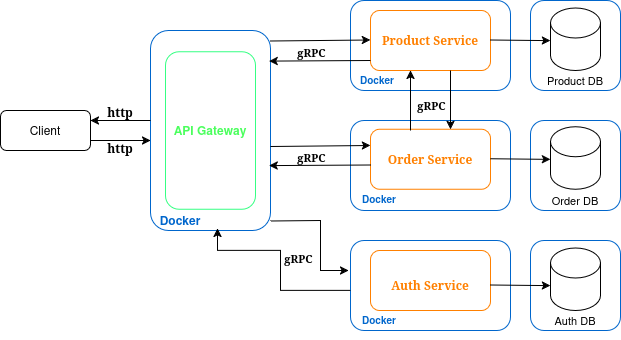

The diagram above was exported from draw.io. Its source (the exported page's mxGraphModel, read from the mxfile embedded in the PNG):
<mxGraphModel dx="786" dy="516" grid="1" gridSize="10" guides="1" tooltips="1" connect="1" arrows="1" fold="1" page="1" pageScale="1" pageWidth="827" pageHeight="1169" math="0" shadow="0">
  <root>
    <mxCell id="0" />
    <mxCell id="1" parent="0" />
    <mxCell id="dSov7X6zKZqFqAtfanD8-11" value="" style="rounded=1;whiteSpace=wrap;html=1;strokeColor=#0066CC;" vertex="1" parent="1">
      <mxGeometry x="540" y="570" width="90" height="90" as="geometry" />
    </mxCell>
    <mxCell id="dSov7X6zKZqFqAtfanD8-10" value="" style="rounded=1;whiteSpace=wrap;html=1;strokeColor=#0066CC;" vertex="1" parent="1">
      <mxGeometry x="540" y="330" width="90" height="90" as="geometry" />
    </mxCell>
    <mxCell id="dSov7X6zKZqFqAtfanD8-9" value="" style="rounded=1;whiteSpace=wrap;html=1;strokeColor=#0066CC;" vertex="1" parent="1">
      <mxGeometry x="540" y="450" width="90" height="90" as="geometry" />
    </mxCell>
    <mxCell id="zrOUV3qje7QTc3BenU9i-2" value="" style="rounded=1;whiteSpace=wrap;html=1;" parent="1" vertex="1">
      <mxGeometry x="10" y="440" width="90" height="40" as="geometry" />
    </mxCell>
    <mxCell id="zrOUV3qje7QTc3BenU9i-3" value="&lt;div&gt;Client&lt;/div&gt;" style="text;html=1;align=center;verticalAlign=middle;whiteSpace=wrap;rounded=0;" parent="1" vertex="1">
      <mxGeometry x="25" y="445" width="60" height="30" as="geometry" />
    </mxCell>
    <mxCell id="zrOUV3qje7QTc3BenU9i-4" value="" style="rounded=1;whiteSpace=wrap;html=1;strokeColor=#0066CC;" parent="1" vertex="1">
      <mxGeometry x="160" y="360" width="120" height="200" as="geometry" />
    </mxCell>
    <mxCell id="zrOUV3qje7QTc3BenU9i-5" value="" style="rounded=1;whiteSpace=wrap;html=1;strokeColor=#36FF83;" parent="1" vertex="1">
      <mxGeometry x="175" y="381.25" width="90" height="157.5" as="geometry" />
    </mxCell>
    <mxCell id="zrOUV3qje7QTc3BenU9i-6" value="&lt;b&gt;&lt;span style=&quot;color: rgb(75, 255, 93);&quot;&gt;API Gateway&lt;/span&gt;&lt;/b&gt;" style="text;html=1;align=center;verticalAlign=middle;whiteSpace=wrap;rounded=0;" parent="1" vertex="1">
      <mxGeometry x="180" y="390" width="80" height="140" as="geometry" />
    </mxCell>
    <mxCell id="zrOUV3qje7QTc3BenU9i-8" value="&lt;h4 align=&quot;center&quot;&gt;Docker&lt;/h4&gt;" style="text;html=1;align=center;verticalAlign=middle;whiteSpace=wrap;rounded=0;fontColor=#0066CC;" parent="1" vertex="1">
      <mxGeometry x="165" y="540" width="50" height="20" as="geometry" />
    </mxCell>
    <mxCell id="zrOUV3qje7QTc3BenU9i-9" value="" style="endArrow=classic;html=1;rounded=0;entryX=0;entryY=0.6;entryDx=0;entryDy=0;entryPerimeter=0;" parent="1" edge="1">
      <mxGeometry width="50" height="50" relative="1" as="geometry">
        <mxPoint x="100" y="470" as="sourcePoint" />
        <mxPoint x="160" y="470" as="targetPoint" />
      </mxGeometry>
    </mxCell>
    <mxCell id="zrOUV3qje7QTc3BenU9i-10" value="" style="endArrow=classic;html=1;rounded=0;entryX=1;entryY=0.25;entryDx=0;entryDy=0;" parent="1" target="zrOUV3qje7QTc3BenU9i-2" edge="1">
      <mxGeometry width="50" height="50" relative="1" as="geometry">
        <mxPoint x="160" y="450" as="sourcePoint" />
        <mxPoint x="210" y="400" as="targetPoint" />
      </mxGeometry>
    </mxCell>
    <mxCell id="zrOUV3qje7QTc3BenU9i-11" value="" style="rounded=1;whiteSpace=wrap;html=1;strokeColor=#0066CC;" parent="1" vertex="1">
      <mxGeometry x="360" y="330" width="160" height="90" as="geometry" />
    </mxCell>
    <mxCell id="zrOUV3qje7QTc3BenU9i-12" value="" style="rounded=1;whiteSpace=wrap;html=1;strokeColor=#0066CC;" parent="1" vertex="1">
      <mxGeometry x="360" y="450" width="160" height="90" as="geometry" />
    </mxCell>
    <mxCell id="zrOUV3qje7QTc3BenU9i-13" value="" style="rounded=1;whiteSpace=wrap;html=1;strokeColor=#0066CC;" parent="1" vertex="1">
      <mxGeometry x="360" y="570" width="160" height="90" as="geometry" />
    </mxCell>
    <mxCell id="zrOUV3qje7QTc3BenU9i-14" value="&lt;h4&gt;Docker&lt;/h4&gt;" style="text;html=1;align=center;verticalAlign=middle;whiteSpace=wrap;rounded=0;fontColor=#0066CC;fontSize=10;" parent="1" vertex="1">
      <mxGeometry x="364" y="640" width="50" height="20" as="geometry" />
    </mxCell>
    <mxCell id="zrOUV3qje7QTc3BenU9i-15" value="&lt;h4&gt;Docker&lt;/h4&gt;" style="text;html=1;align=center;verticalAlign=middle;whiteSpace=wrap;rounded=0;fontColor=#0066CC;fontSize=10;" parent="1" vertex="1">
      <mxGeometry x="364" y="518.75" width="50" height="20" as="geometry" />
    </mxCell>
    <mxCell id="zrOUV3qje7QTc3BenU9i-16" value="&lt;h4&gt;Docker&lt;/h4&gt;" style="text;html=1;align=center;verticalAlign=middle;whiteSpace=wrap;rounded=0;fontColor=#0066CC;fontSize=10;" parent="1" vertex="1">
      <mxGeometry x="364" y="400" width="46" height="20" as="geometry" />
    </mxCell>
    <mxCell id="zrOUV3qje7QTc3BenU9i-17" value="" style="rounded=1;whiteSpace=wrap;html=1;strokeColor=#FF8000;" parent="1" vertex="1">
      <mxGeometry x="380" y="340" width="120" height="60" as="geometry" />
    </mxCell>
    <mxCell id="zrOUV3qje7QTc3BenU9i-20" value="" style="shape=cylinder3;whiteSpace=wrap;html=1;boundedLbl=1;backgroundOutline=1;size=15;" parent="1" vertex="1">
      <mxGeometry x="560" y="337.5" width="50" height="62.5" as="geometry" />
    </mxCell>
    <mxCell id="zrOUV3qje7QTc3BenU9i-21" value="" style="shape=cylinder3;whiteSpace=wrap;html=1;boundedLbl=1;backgroundOutline=1;size=15;" parent="1" vertex="1">
      <mxGeometry x="560" y="456.25" width="50" height="62.5" as="geometry" />
    </mxCell>
    <mxCell id="zrOUV3qje7QTc3BenU9i-22" value="" style="shape=cylinder3;whiteSpace=wrap;html=1;boundedLbl=1;backgroundOutline=1;size=15;" parent="1" vertex="1">
      <mxGeometry x="560" y="577.5" width="50" height="62.5" as="geometry" />
    </mxCell>
    <mxCell id="zrOUV3qje7QTc3BenU9i-24" value="" style="rounded=1;whiteSpace=wrap;html=1;strokeColor=#FF8000;" parent="1" vertex="1">
      <mxGeometry x="380" y="458.75" width="120" height="60" as="geometry" />
    </mxCell>
    <mxCell id="zrOUV3qje7QTc3BenU9i-25" value="" style="rounded=1;whiteSpace=wrap;html=1;strokeColor=#FF8000;" parent="1" vertex="1">
      <mxGeometry x="380" y="580" width="120" height="60" as="geometry" />
    </mxCell>
    <mxCell id="zrOUV3qje7QTc3BenU9i-26" value="Product DB" style="text;html=1;align=center;verticalAlign=middle;whiteSpace=wrap;rounded=0;fontSize=11;" parent="1" vertex="1">
      <mxGeometry x="550" y="400" width="70" height="20" as="geometry" />
    </mxCell>
    <mxCell id="zrOUV3qje7QTc3BenU9i-27" value="&lt;div&gt;Order DB&lt;/div&gt;" style="text;html=1;align=center;verticalAlign=middle;whiteSpace=wrap;rounded=0;fontSize=11;" parent="1" vertex="1">
      <mxGeometry x="550" y="520" width="70" height="20" as="geometry" />
    </mxCell>
    <mxCell id="zrOUV3qje7QTc3BenU9i-28" value="Auth DB" style="text;html=1;align=center;verticalAlign=middle;whiteSpace=wrap;rounded=0;fontSize=11;" parent="1" vertex="1">
      <mxGeometry x="550" y="640" width="70" height="20" as="geometry" />
    </mxCell>
    <mxCell id="zrOUV3qje7QTc3BenU9i-29" value="" style="endArrow=classic;html=1;rounded=0;entryX=0;entryY=0;entryDx=0;entryDy=39.375;entryPerimeter=0;" parent="1" edge="1">
      <mxGeometry width="50" height="50" relative="1" as="geometry">
        <mxPoint x="500" y="488.25" as="sourcePoint" />
        <mxPoint x="560" y="488.875" as="targetPoint" />
      </mxGeometry>
    </mxCell>
    <mxCell id="zrOUV3qje7QTc3BenU9i-30" value="" style="endArrow=classic;html=1;rounded=0;entryX=0;entryY=0;entryDx=0;entryDy=39.375;entryPerimeter=0;" parent="1" edge="1">
      <mxGeometry width="50" height="50" relative="1" as="geometry">
        <mxPoint x="500" y="369.5" as="sourcePoint" />
        <mxPoint x="560" y="370.125" as="targetPoint" />
      </mxGeometry>
    </mxCell>
    <mxCell id="zrOUV3qje7QTc3BenU9i-31" value="" style="endArrow=classic;html=1;rounded=0;entryX=0;entryY=0;entryDx=0;entryDy=39.375;entryPerimeter=0;" parent="1" edge="1">
      <mxGeometry width="50" height="50" relative="1" as="geometry">
        <mxPoint x="500" y="614.5" as="sourcePoint" />
        <mxPoint x="560" y="615.125" as="targetPoint" />
      </mxGeometry>
    </mxCell>
    <mxCell id="zrOUV3qje7QTc3BenU9i-32" value="&lt;div&gt;&lt;font face=&quot;Georgia&quot;&gt;&lt;b&gt;http&lt;/b&gt;&lt;/font&gt;&lt;/div&gt;" style="text;html=1;align=center;verticalAlign=middle;whiteSpace=wrap;rounded=0;" parent="1" vertex="1">
      <mxGeometry x="110" y="433.75" width="40" height="16.25" as="geometry" />
    </mxCell>
    <mxCell id="zrOUV3qje7QTc3BenU9i-33" value="&lt;font face=&quot;Georgia&quot;&gt;&lt;b&gt;http&lt;/b&gt;&lt;/font&gt;" style="text;html=1;align=center;verticalAlign=middle;whiteSpace=wrap;rounded=0;" parent="1" vertex="1">
      <mxGeometry x="110" y="470" width="40" height="16.25" as="geometry" />
    </mxCell>
    <mxCell id="zrOUV3qje7QTc3BenU9i-35" value="" style="endArrow=classic;html=1;rounded=0;entryX=0.25;entryY=1;entryDx=0;entryDy=0;" parent="1" edge="1">
      <mxGeometry relative="1" as="geometry">
        <mxPoint x="420" y="460" as="sourcePoint" />
        <mxPoint x="420" y="400" as="targetPoint" />
      </mxGeometry>
    </mxCell>
    <mxCell id="zrOUV3qje7QTc3BenU9i-36" value="gRPC" style="edgeLabel;resizable=0;html=1;;align=center;verticalAlign=middle;fontSize=11;fontStyle=1;fontFamily=Georgia;" parent="zrOUV3qje7QTc3BenU9i-35" connectable="0" vertex="1">
      <mxGeometry relative="1" as="geometry">
        <mxPoint x="20" y="4" as="offset" />
      </mxGeometry>
    </mxCell>
    <mxCell id="zrOUV3qje7QTc3BenU9i-37" value="" style="endArrow=classic;html=1;rounded=0;entryX=0.75;entryY=0;entryDx=0;entryDy=0;" parent="1" edge="1">
      <mxGeometry relative="1" as="geometry">
        <mxPoint x="460" y="400" as="sourcePoint" />
        <mxPoint x="460" y="458.75" as="targetPoint" />
      </mxGeometry>
    </mxCell>
    <mxCell id="zrOUV3qje7QTc3BenU9i-39" value="Product Service" style="text;html=1;align=center;verticalAlign=middle;whiteSpace=wrap;rounded=0;fontFamily=Georgia;fontStyle=1;fontColor=#FF8000;" parent="1" vertex="1">
      <mxGeometry x="390" y="355" width="100" height="30" as="geometry" />
    </mxCell>
    <mxCell id="zrOUV3qje7QTc3BenU9i-40" value="Order Service" style="text;html=1;align=center;verticalAlign=middle;whiteSpace=wrap;rounded=0;fontFamily=Georgia;fontStyle=1;fontColor=#FF8000;" parent="1" vertex="1">
      <mxGeometry x="390" y="473.75" width="100" height="30" as="geometry" />
    </mxCell>
    <mxCell id="zrOUV3qje7QTc3BenU9i-41" value="Auth Service" style="text;html=1;align=center;verticalAlign=middle;whiteSpace=wrap;rounded=0;fontFamily=Georgia;fontStyle=1;fontColor=#FF8000;" parent="1" vertex="1">
      <mxGeometry x="390" y="600" width="100" height="30" as="geometry" />
    </mxCell>
    <mxCell id="zrOUV3qje7QTc3BenU9i-42" value="" style="endArrow=classic;html=1;rounded=0;entryX=0;entryY=0.65;entryDx=0;entryDy=0;entryPerimeter=0;" parent="1" edge="1">
      <mxGeometry width="50" height="50" relative="1" as="geometry">
        <mxPoint x="280" y="370.5" as="sourcePoint" />
        <mxPoint x="380" y="369.5" as="targetPoint" />
      </mxGeometry>
    </mxCell>
    <mxCell id="zrOUV3qje7QTc3BenU9i-43" value="" style="endArrow=classic;html=1;rounded=0;entryX=0;entryY=0.65;entryDx=0;entryDy=0;entryPerimeter=0;" parent="1" edge="1">
      <mxGeometry width="50" height="50" relative="1" as="geometry">
        <mxPoint x="280" y="476" as="sourcePoint" />
        <mxPoint x="380" y="475" as="targetPoint" />
      </mxGeometry>
    </mxCell>
    <mxCell id="zrOUV3qje7QTc3BenU9i-44" value="" style="endArrow=classic;html=1;rounded=0;" parent="1" edge="1">
      <mxGeometry width="50" height="50" relative="1" as="geometry">
        <mxPoint x="280" y="550.5" as="sourcePoint" />
        <mxPoint x="358" y="600" as="targetPoint" />
        <Array as="points">
          <mxPoint x="330" y="550" />
          <mxPoint x="330" y="600" />
        </Array>
      </mxGeometry>
    </mxCell>
    <mxCell id="dSov7X6zKZqFqAtfanD8-2" value="gRPC" style="edgeLabel;resizable=0;html=1;;align=center;verticalAlign=middle;fontSize=11;fontStyle=1;fontFamily=Georgia;" connectable="0" vertex="1" parent="1">
      <mxGeometry x="320" y="381.25" as="geometry" />
    </mxCell>
    <mxCell id="dSov7X6zKZqFqAtfanD8-3" value="gRPC" style="edgeLabel;resizable=0;html=1;;align=center;verticalAlign=middle;fontSize=11;fontStyle=1;fontFamily=Georgia;" connectable="0" vertex="1" parent="1">
      <mxGeometry x="320" y="486.25" as="geometry" />
    </mxCell>
    <mxCell id="dSov7X6zKZqFqAtfanD8-4" value="gRPC" style="edgeLabel;resizable=0;html=1;;align=center;verticalAlign=middle;fontSize=11;fontStyle=1;fontFamily=Georgia;" connectable="0" vertex="1" parent="1">
      <mxGeometry x="310" y="585" as="geometry">
        <mxPoint x="-3" y="2" as="offset" />
      </mxGeometry>
    </mxCell>
    <mxCell id="dSov7X6zKZqFqAtfanD8-5" value="" style="endArrow=classic;html=1;rounded=0;entryX=0.988;entryY=0.128;entryDx=0;entryDy=0;entryPerimeter=0;exitX=0;exitY=0.75;exitDx=0;exitDy=0;" edge="1" parent="1">
      <mxGeometry width="50" height="50" relative="1" as="geometry">
        <mxPoint x="380" y="390" as="sourcePoint" />
        <mxPoint x="278.55999999999995" y="390.6" as="targetPoint" />
      </mxGeometry>
    </mxCell>
    <mxCell id="dSov7X6zKZqFqAtfanD8-6" value="" style="endArrow=classic;html=1;rounded=0;entryX=0.988;entryY=0.128;entryDx=0;entryDy=0;entryPerimeter=0;exitX=0;exitY=0.75;exitDx=0;exitDy=0;" edge="1" parent="1">
      <mxGeometry width="50" height="50" relative="1" as="geometry">
        <mxPoint x="380.00000000000006" y="494.5" as="sourcePoint" />
        <mxPoint x="278.56" y="495.1" as="targetPoint" />
      </mxGeometry>
    </mxCell>
    <mxCell id="dSov7X6zKZqFqAtfanD8-7" value="" style="endArrow=classic;html=1;rounded=0;entryX=0.558;entryY=0.99;entryDx=0;entryDy=0;entryPerimeter=0;" edge="1" parent="1" target="zrOUV3qje7QTc3BenU9i-4">
      <mxGeometry width="50" height="50" relative="1" as="geometry">
        <mxPoint x="360" y="620" as="sourcePoint" />
        <mxPoint x="300" y="560" as="targetPoint" />
        <Array as="points">
          <mxPoint x="290" y="620" />
          <mxPoint x="290" y="580" />
          <mxPoint x="270" y="580" />
          <mxPoint x="227" y="580" />
        </Array>
      </mxGeometry>
    </mxCell>
  </root>
</mxGraphModel>